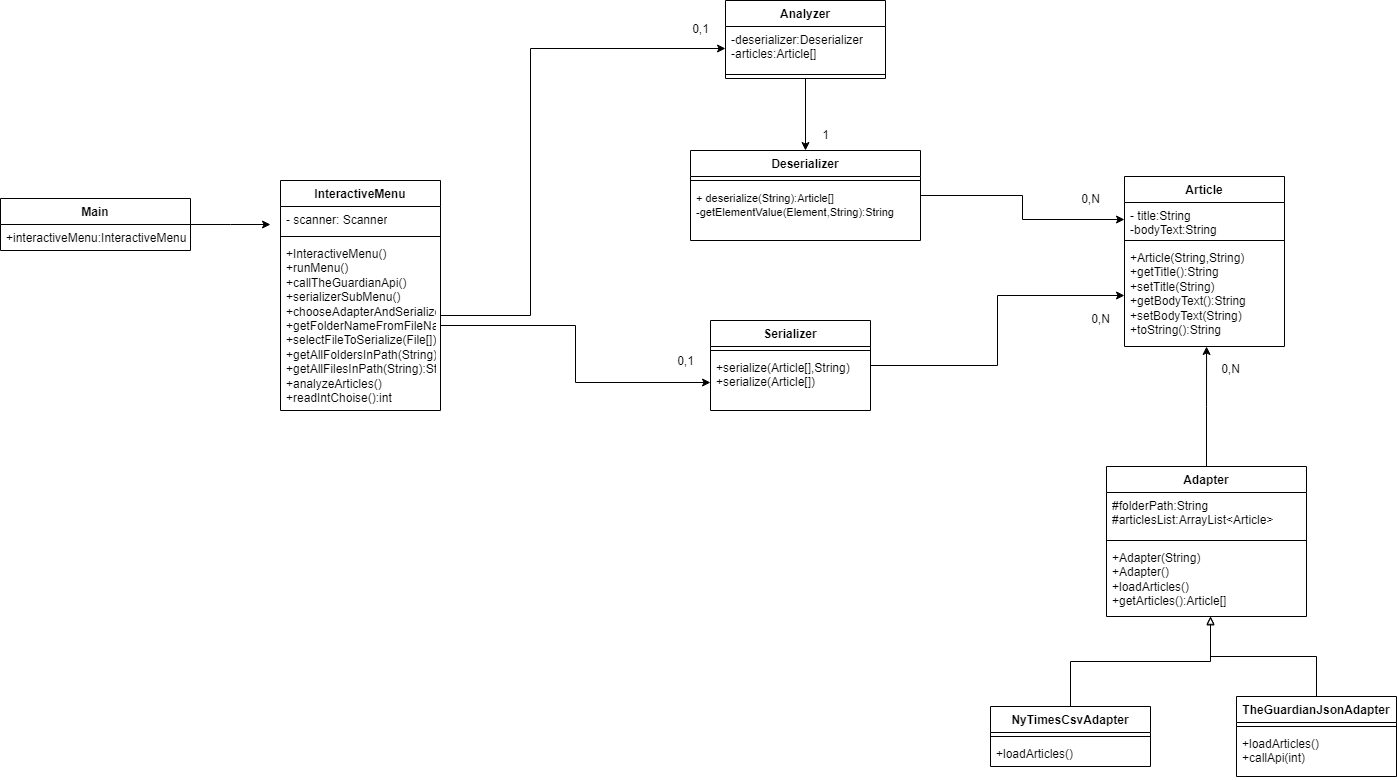

The diagram above was exported from draw.io. Its source (the exported page's mxGraphModel, read from the mxfile embedded in the PNG):
<mxGraphModel dx="3079" dy="1168" grid="1" gridSize="10" guides="1" tooltips="1" connect="1" arrows="1" fold="1" page="1" pageScale="1" pageWidth="827" pageHeight="1169" math="0" shadow="0">
  <root>
    <mxCell id="0" />
    <mxCell id="1" parent="0" />
    <mxCell id="2dfiWe0ThTmJHGcfgDFs-1" value="" style="edgeStyle=orthogonalEdgeStyle;rounded=0;orthogonalLoop=1;jettySize=auto;html=1;" parent="1" source="2dfiWe0ThTmJHGcfgDFs-2" edge="1">
      <mxGeometry relative="1" as="geometry">
        <mxPoint x="140" y="384" as="targetPoint" />
      </mxGeometry>
    </mxCell>
    <mxCell id="2dfiWe0ThTmJHGcfgDFs-2" value="Main" style="swimlane;fontStyle=1;align=center;verticalAlign=top;childLayout=stackLayout;horizontal=1;startSize=26;horizontalStack=0;resizeParent=1;resizeParentMax=0;resizeLast=0;collapsible=1;marginBottom=0;whiteSpace=wrap;html=1;" parent="1" vertex="1">
      <mxGeometry x="-130" y="358" width="190" height="52" as="geometry">
        <mxRectangle x="330" y="350" width="100" height="30" as="alternateBounds" />
      </mxGeometry>
    </mxCell>
    <mxCell id="2dfiWe0ThTmJHGcfgDFs-3" value="+interactiveMenu:InteractiveMenu" style="text;strokeColor=none;fillColor=none;align=left;verticalAlign=top;spacingLeft=4;spacingRight=4;overflow=hidden;rotatable=0;points=[[0,0.5],[1,0.5]];portConstraint=eastwest;whiteSpace=wrap;html=1;" parent="2dfiWe0ThTmJHGcfgDFs-2" vertex="1">
      <mxGeometry y="26" width="190" height="26" as="geometry" />
    </mxCell>
    <mxCell id="2dfiWe0ThTmJHGcfgDFs-4" style="edgeStyle=orthogonalEdgeStyle;rounded=0;orthogonalLoop=1;jettySize=auto;html=1;entryX=0;entryY=0.5;entryDx=0;entryDy=0;" parent="1" source="2dfiWe0ThTmJHGcfgDFs-5" target="2dfiWe0ThTmJHGcfgDFs-13" edge="1">
      <mxGeometry relative="1" as="geometry" />
    </mxCell>
    <mxCell id="2dfiWe0ThTmJHGcfgDFs-5" value="Deserializer" style="swimlane;fontStyle=1;align=center;verticalAlign=top;childLayout=stackLayout;horizontal=1;startSize=26;horizontalStack=0;resizeParent=1;resizeParentMax=0;resizeLast=0;collapsible=1;marginBottom=0;whiteSpace=wrap;html=1;" parent="1" vertex="1">
      <mxGeometry x="560" y="310" width="230" height="90" as="geometry" />
    </mxCell>
    <mxCell id="2dfiWe0ThTmJHGcfgDFs-6" value="" style="line;strokeWidth=1;fillColor=none;align=left;verticalAlign=middle;spacingTop=-1;spacingLeft=3;spacingRight=3;rotatable=0;labelPosition=right;points=[];portConstraint=eastwest;strokeColor=inherit;" parent="2dfiWe0ThTmJHGcfgDFs-5" vertex="1">
      <mxGeometry y="26" width="230" height="8" as="geometry" />
    </mxCell>
    <mxCell id="2dfiWe0ThTmJHGcfgDFs-7" value="&lt;font style=&quot;font-size: 11px;&quot;&gt;+ deserialize(String):Article[]&lt;br&gt;-getElementValue(Element,String):String&lt;br&gt;&lt;/font&gt;" style="text;strokeColor=none;fillColor=none;align=left;verticalAlign=top;spacingLeft=4;spacingRight=4;overflow=hidden;rotatable=0;points=[[0,0.5],[1,0.5]];portConstraint=eastwest;whiteSpace=wrap;html=1;" parent="2dfiWe0ThTmJHGcfgDFs-5" vertex="1">
      <mxGeometry y="34" width="230" height="56" as="geometry" />
    </mxCell>
    <mxCell id="2dfiWe0ThTmJHGcfgDFs-8" style="edgeStyle=orthogonalEdgeStyle;rounded=0;orthogonalLoop=1;jettySize=auto;html=1;entryX=0;entryY=0.5;entryDx=0;entryDy=0;" parent="1" source="2dfiWe0ThTmJHGcfgDFs-9" target="2dfiWe0ThTmJHGcfgDFs-15" edge="1">
      <mxGeometry relative="1" as="geometry">
        <mxPoint x="940" y="446.0000000000002" as="targetPoint" />
      </mxGeometry>
    </mxCell>
    <mxCell id="2dfiWe0ThTmJHGcfgDFs-9" value="Serializer" style="swimlane;fontStyle=1;align=center;verticalAlign=top;childLayout=stackLayout;horizontal=1;startSize=26;horizontalStack=0;resizeParent=1;resizeParentMax=0;resizeLast=0;collapsible=1;marginBottom=0;whiteSpace=wrap;html=1;" parent="1" vertex="1">
      <mxGeometry x="580" y="480" width="160" height="90" as="geometry" />
    </mxCell>
    <mxCell id="2dfiWe0ThTmJHGcfgDFs-10" value="" style="line;strokeWidth=1;fillColor=none;align=left;verticalAlign=middle;spacingTop=-1;spacingLeft=3;spacingRight=3;rotatable=0;labelPosition=right;points=[];portConstraint=eastwest;strokeColor=inherit;" parent="2dfiWe0ThTmJHGcfgDFs-9" vertex="1">
      <mxGeometry y="26" width="160" height="8" as="geometry" />
    </mxCell>
    <mxCell id="2dfiWe0ThTmJHGcfgDFs-11" value="+serialize(Article[],String)&lt;br&gt;+serialize(Article[])" style="text;strokeColor=none;fillColor=none;align=left;verticalAlign=top;spacingLeft=4;spacingRight=4;overflow=hidden;rotatable=0;points=[[0,0.5],[1,0.5]];portConstraint=eastwest;whiteSpace=wrap;html=1;" parent="2dfiWe0ThTmJHGcfgDFs-9" vertex="1">
      <mxGeometry y="34" width="160" height="56" as="geometry" />
    </mxCell>
    <mxCell id="2dfiWe0ThTmJHGcfgDFs-12" value="Article" style="swimlane;fontStyle=1;align=center;verticalAlign=top;childLayout=stackLayout;horizontal=1;startSize=26;horizontalStack=0;resizeParent=1;resizeParentMax=0;resizeLast=0;collapsible=1;marginBottom=0;whiteSpace=wrap;html=1;" parent="1" vertex="1">
      <mxGeometry x="994" y="336" width="160" height="170" as="geometry" />
    </mxCell>
    <mxCell id="2dfiWe0ThTmJHGcfgDFs-13" value="- title:String&lt;br&gt;-bodyText:String" style="text;strokeColor=none;fillColor=none;align=left;verticalAlign=top;spacingLeft=4;spacingRight=4;overflow=hidden;rotatable=0;points=[[0,0.5],[1,0.5]];portConstraint=eastwest;whiteSpace=wrap;html=1;" parent="2dfiWe0ThTmJHGcfgDFs-12" vertex="1">
      <mxGeometry y="26" width="160" height="34" as="geometry" />
    </mxCell>
    <mxCell id="2dfiWe0ThTmJHGcfgDFs-14" value="" style="line;strokeWidth=1;fillColor=none;align=left;verticalAlign=middle;spacingTop=-1;spacingLeft=3;spacingRight=3;rotatable=0;labelPosition=right;points=[];portConstraint=eastwest;strokeColor=inherit;" parent="2dfiWe0ThTmJHGcfgDFs-12" vertex="1">
      <mxGeometry y="60" width="160" height="8" as="geometry" />
    </mxCell>
    <mxCell id="2dfiWe0ThTmJHGcfgDFs-15" value="+Article(String,String)&lt;br&gt;+getTitle():String&lt;br&gt;+setTitle(String)&lt;br&gt;+getBodyText():String&lt;br&gt;+setBodyText(String)&lt;br&gt;+toString():String" style="text;strokeColor=none;fillColor=none;align=left;verticalAlign=top;spacingLeft=4;spacingRight=4;overflow=hidden;rotatable=0;points=[[0,0.5],[1,0.5]];portConstraint=eastwest;whiteSpace=wrap;html=1;" parent="2dfiWe0ThTmJHGcfgDFs-12" vertex="1">
      <mxGeometry y="68" width="160" height="102" as="geometry" />
    </mxCell>
    <mxCell id="2dfiWe0ThTmJHGcfgDFs-16" style="edgeStyle=orthogonalEdgeStyle;rounded=0;orthogonalLoop=1;jettySize=auto;html=1;entryX=0.513;entryY=1;entryDx=0;entryDy=0;entryPerimeter=0;" parent="1" source="2dfiWe0ThTmJHGcfgDFs-17" target="2dfiWe0ThTmJHGcfgDFs-15" edge="1">
      <mxGeometry relative="1" as="geometry" />
    </mxCell>
    <mxCell id="2dfiWe0ThTmJHGcfgDFs-17" value="Adapter" style="swimlane;fontStyle=1;align=center;verticalAlign=top;childLayout=stackLayout;horizontal=1;startSize=26;horizontalStack=0;resizeParent=1;resizeParentMax=0;resizeLast=0;collapsible=1;marginBottom=0;whiteSpace=wrap;html=1;" parent="1" vertex="1">
      <mxGeometry x="976" y="626" width="200" height="150" as="geometry" />
    </mxCell>
    <mxCell id="2dfiWe0ThTmJHGcfgDFs-18" value="#folderPath:String&lt;br&gt;#articlesList:ArrayList&amp;lt;Article&amp;gt;" style="text;strokeColor=none;fillColor=none;align=left;verticalAlign=top;spacingLeft=4;spacingRight=4;overflow=hidden;rotatable=0;points=[[0,0.5],[1,0.5]];portConstraint=eastwest;whiteSpace=wrap;html=1;" parent="2dfiWe0ThTmJHGcfgDFs-17" vertex="1">
      <mxGeometry y="26" width="200" height="44" as="geometry" />
    </mxCell>
    <mxCell id="2dfiWe0ThTmJHGcfgDFs-19" value="" style="line;strokeWidth=1;fillColor=none;align=left;verticalAlign=middle;spacingTop=-1;spacingLeft=3;spacingRight=3;rotatable=0;labelPosition=right;points=[];portConstraint=eastwest;strokeColor=inherit;" parent="2dfiWe0ThTmJHGcfgDFs-17" vertex="1">
      <mxGeometry y="70" width="200" height="8" as="geometry" />
    </mxCell>
    <mxCell id="2dfiWe0ThTmJHGcfgDFs-20" value="+Adapter(String)&lt;br&gt;+Adapter()&lt;br&gt;+loadArticles()&lt;br&gt;+getArticles():Article[]" style="text;strokeColor=none;fillColor=none;align=left;verticalAlign=top;spacingLeft=4;spacingRight=4;overflow=hidden;rotatable=0;points=[[0,0.5],[1,0.5]];portConstraint=eastwest;whiteSpace=wrap;html=1;" parent="2dfiWe0ThTmJHGcfgDFs-17" vertex="1">
      <mxGeometry y="78" width="200" height="72" as="geometry" />
    </mxCell>
    <mxCell id="2dfiWe0ThTmJHGcfgDFs-21" style="edgeStyle=orthogonalEdgeStyle;rounded=0;orthogonalLoop=1;jettySize=auto;html=1;entryX=0.52;entryY=1.005;entryDx=0;entryDy=0;entryPerimeter=0;endArrow=block;endFill=0;" parent="1" source="2dfiWe0ThTmJHGcfgDFs-22" target="2dfiWe0ThTmJHGcfgDFs-20" edge="1">
      <mxGeometry relative="1" as="geometry">
        <mxPoint x="1070" y="806" as="targetPoint" />
      </mxGeometry>
    </mxCell>
    <mxCell id="2dfiWe0ThTmJHGcfgDFs-22" value="NyTimesCsvAdapter" style="swimlane;fontStyle=1;align=center;verticalAlign=top;childLayout=stackLayout;horizontal=1;startSize=26;horizontalStack=0;resizeParent=1;resizeParentMax=0;resizeLast=0;collapsible=1;marginBottom=0;whiteSpace=wrap;html=1;" parent="1" vertex="1">
      <mxGeometry x="860" y="866" width="160" height="60" as="geometry" />
    </mxCell>
    <mxCell id="2dfiWe0ThTmJHGcfgDFs-23" value="" style="line;strokeWidth=1;fillColor=none;align=left;verticalAlign=middle;spacingTop=-1;spacingLeft=3;spacingRight=3;rotatable=0;labelPosition=right;points=[];portConstraint=eastwest;strokeColor=inherit;" parent="2dfiWe0ThTmJHGcfgDFs-22" vertex="1">
      <mxGeometry y="26" width="160" height="8" as="geometry" />
    </mxCell>
    <mxCell id="2dfiWe0ThTmJHGcfgDFs-24" value="+loadArticles()" style="text;strokeColor=none;fillColor=none;align=left;verticalAlign=top;spacingLeft=4;spacingRight=4;overflow=hidden;rotatable=0;points=[[0,0.5],[1,0.5]];portConstraint=eastwest;whiteSpace=wrap;html=1;" parent="2dfiWe0ThTmJHGcfgDFs-22" vertex="1">
      <mxGeometry y="34" width="160" height="26" as="geometry" />
    </mxCell>
    <mxCell id="2dfiWe0ThTmJHGcfgDFs-25" style="edgeStyle=orthogonalEdgeStyle;rounded=0;orthogonalLoop=1;jettySize=auto;html=1;entryX=0.52;entryY=0.995;entryDx=0;entryDy=0;entryPerimeter=0;endArrow=block;endFill=0;" parent="1" source="2dfiWe0ThTmJHGcfgDFs-26" target="2dfiWe0ThTmJHGcfgDFs-20" edge="1">
      <mxGeometry relative="1" as="geometry">
        <Array as="points">
          <mxPoint x="1186" y="816" />
          <mxPoint x="1080" y="816" />
        </Array>
      </mxGeometry>
    </mxCell>
    <mxCell id="2dfiWe0ThTmJHGcfgDFs-26" value="TheGuardianJsonAdapter" style="swimlane;fontStyle=1;align=center;verticalAlign=top;childLayout=stackLayout;horizontal=1;startSize=26;horizontalStack=0;resizeParent=1;resizeParentMax=0;resizeLast=0;collapsible=1;marginBottom=0;whiteSpace=wrap;html=1;" parent="1" vertex="1">
      <mxGeometry x="1106" y="856" width="160" height="80" as="geometry" />
    </mxCell>
    <mxCell id="2dfiWe0ThTmJHGcfgDFs-27" value="" style="line;strokeWidth=1;fillColor=none;align=left;verticalAlign=middle;spacingTop=-1;spacingLeft=3;spacingRight=3;rotatable=0;labelPosition=right;points=[];portConstraint=eastwest;strokeColor=inherit;" parent="2dfiWe0ThTmJHGcfgDFs-26" vertex="1">
      <mxGeometry y="26" width="160" height="8" as="geometry" />
    </mxCell>
    <mxCell id="2dfiWe0ThTmJHGcfgDFs-28" value="+loadArticles()&lt;br&gt;+callApi(int)" style="text;strokeColor=none;fillColor=none;align=left;verticalAlign=top;spacingLeft=4;spacingRight=4;overflow=hidden;rotatable=0;points=[[0,0.5],[1,0.5]];portConstraint=eastwest;whiteSpace=wrap;html=1;" parent="2dfiWe0ThTmJHGcfgDFs-26" vertex="1">
      <mxGeometry y="34" width="160" height="46" as="geometry" />
    </mxCell>
    <mxCell id="2dfiWe0ThTmJHGcfgDFs-29" style="edgeStyle=orthogonalEdgeStyle;rounded=0;orthogonalLoop=1;jettySize=auto;html=1;entryX=0.5;entryY=0;entryDx=0;entryDy=0;" parent="1" source="2dfiWe0ThTmJHGcfgDFs-30" target="2dfiWe0ThTmJHGcfgDFs-5" edge="1">
      <mxGeometry relative="1" as="geometry" />
    </mxCell>
    <mxCell id="2dfiWe0ThTmJHGcfgDFs-30" value="Analyzer" style="swimlane;fontStyle=1;align=center;verticalAlign=top;childLayout=stackLayout;horizontal=1;startSize=26;horizontalStack=0;resizeParent=1;resizeParentMax=0;resizeLast=0;collapsible=1;marginBottom=0;whiteSpace=wrap;html=1;" parent="1" vertex="1">
      <mxGeometry x="595" y="160" width="160" height="78" as="geometry" />
    </mxCell>
    <mxCell id="2dfiWe0ThTmJHGcfgDFs-31" value="-deserializer:Deserializer&lt;br&gt;-articles:Article[]" style="text;strokeColor=none;fillColor=none;align=left;verticalAlign=top;spacingLeft=4;spacingRight=4;overflow=hidden;rotatable=0;points=[[0,0.5],[1,0.5]];portConstraint=eastwest;whiteSpace=wrap;html=1;" parent="2dfiWe0ThTmJHGcfgDFs-30" vertex="1">
      <mxGeometry y="26" width="160" height="44" as="geometry" />
    </mxCell>
    <mxCell id="2dfiWe0ThTmJHGcfgDFs-32" value="" style="line;strokeWidth=1;fillColor=none;align=left;verticalAlign=middle;spacingTop=-1;spacingLeft=3;spacingRight=3;rotatable=0;labelPosition=right;points=[];portConstraint=eastwest;strokeColor=inherit;" parent="2dfiWe0ThTmJHGcfgDFs-30" vertex="1">
      <mxGeometry y="70" width="160" height="8" as="geometry" />
    </mxCell>
    <mxCell id="2dfiWe0ThTmJHGcfgDFs-33" value="0,1" style="text;html=1;align=center;verticalAlign=middle;resizable=0;points=[];autosize=1;strokeColor=none;fillColor=none;" parent="1" vertex="1">
      <mxGeometry x="535" y="506" width="40" height="30" as="geometry" />
    </mxCell>
    <mxCell id="2dfiWe0ThTmJHGcfgDFs-34" value="0,1" style="text;html=1;align=center;verticalAlign=middle;resizable=0;points=[];autosize=1;strokeColor=none;fillColor=none;" parent="1" vertex="1">
      <mxGeometry x="550" y="174" width="40" height="30" as="geometry" />
    </mxCell>
    <mxCell id="2dfiWe0ThTmJHGcfgDFs-35" value="1" style="text;html=1;align=center;verticalAlign=middle;resizable=0;points=[];autosize=1;strokeColor=none;fillColor=none;" parent="1" vertex="1">
      <mxGeometry x="680" y="280" width="30" height="30" as="geometry" />
    </mxCell>
    <mxCell id="2dfiWe0ThTmJHGcfgDFs-36" value="0,N" style="text;html=1;align=center;verticalAlign=middle;resizable=0;points=[];autosize=1;strokeColor=none;fillColor=none;" parent="1" vertex="1">
      <mxGeometry x="950" y="464" width="40" height="30" as="geometry" />
    </mxCell>
    <mxCell id="2dfiWe0ThTmJHGcfgDFs-37" value="0,N" style="text;html=1;align=center;verticalAlign=middle;resizable=0;points=[];autosize=1;strokeColor=none;fillColor=none;" parent="1" vertex="1">
      <mxGeometry x="940" y="344" width="40" height="30" as="geometry" />
    </mxCell>
    <mxCell id="2dfiWe0ThTmJHGcfgDFs-38" value="0,N" style="text;html=1;align=center;verticalAlign=middle;resizable=0;points=[];autosize=1;strokeColor=none;fillColor=none;" parent="1" vertex="1">
      <mxGeometry x="1080" y="514" width="40" height="30" as="geometry" />
    </mxCell>
    <mxCell id="2dfiWe0ThTmJHGcfgDFs-39" value="InteractiveMenu" style="swimlane;fontStyle=1;align=center;verticalAlign=top;childLayout=stackLayout;horizontal=1;startSize=26;horizontalStack=0;resizeParent=1;resizeParentMax=0;resizeLast=0;collapsible=1;marginBottom=0;whiteSpace=wrap;html=1;" parent="1" vertex="1">
      <mxGeometry x="150" y="340" width="160" height="230" as="geometry" />
    </mxCell>
    <mxCell id="2dfiWe0ThTmJHGcfgDFs-40" value="- scanner: Scanner  " style="text;strokeColor=none;fillColor=none;align=left;verticalAlign=top;spacingLeft=4;spacingRight=4;overflow=hidden;rotatable=0;points=[[0,0.5],[1,0.5]];portConstraint=eastwest;whiteSpace=wrap;html=1;" parent="2dfiWe0ThTmJHGcfgDFs-39" vertex="1">
      <mxGeometry y="26" width="160" height="26" as="geometry" />
    </mxCell>
    <mxCell id="2dfiWe0ThTmJHGcfgDFs-41" value="" style="line;strokeWidth=1;fillColor=none;align=left;verticalAlign=middle;spacingTop=-1;spacingLeft=3;spacingRight=3;rotatable=0;labelPosition=right;points=[];portConstraint=eastwest;strokeColor=inherit;" parent="2dfiWe0ThTmJHGcfgDFs-39" vertex="1">
      <mxGeometry y="52" width="160" height="8" as="geometry" />
    </mxCell>
    <mxCell id="2dfiWe0ThTmJHGcfgDFs-42" value="+InteractiveMenu()&lt;br&gt;+runMenu()&lt;br&gt;+callTheGuardianApi()&lt;br&gt;+serializerSubMenu()&lt;br&gt;+chooseAdapterAndSerialize(File[])&lt;br&gt;+getFolderNameFromFileName(String)&lt;br&gt;+selectFileToSerialize(File[]):File[]&lt;br&gt;+getAllFoldersInPath(String):File[]&lt;br&gt;+getAllFilesInPath(String):String[]&lt;br&gt;+analyzeArticles()&lt;br&gt;+readIntChoise():int" style="text;strokeColor=none;fillColor=none;align=left;verticalAlign=top;spacingLeft=4;spacingRight=4;overflow=hidden;rotatable=0;points=[[0,0.5],[1,0.5]];portConstraint=eastwest;whiteSpace=wrap;html=1;" parent="2dfiWe0ThTmJHGcfgDFs-39" vertex="1">
      <mxGeometry y="60" width="160" height="170" as="geometry" />
    </mxCell>
    <mxCell id="2dfiWe0ThTmJHGcfgDFs-43" style="edgeStyle=orthogonalEdgeStyle;rounded=0;orthogonalLoop=1;jettySize=auto;html=1;entryX=0;entryY=0.5;entryDx=0;entryDy=0;" parent="1" source="2dfiWe0ThTmJHGcfgDFs-42" target="2dfiWe0ThTmJHGcfgDFs-31" edge="1">
      <mxGeometry relative="1" as="geometry">
        <Array as="points">
          <mxPoint x="400" y="475" />
          <mxPoint x="400" y="208" />
        </Array>
      </mxGeometry>
    </mxCell>
    <mxCell id="2dfiWe0ThTmJHGcfgDFs-44" style="edgeStyle=orthogonalEdgeStyle;rounded=0;orthogonalLoop=1;jettySize=auto;html=1;entryX=0;entryY=0.5;entryDx=0;entryDy=0;" parent="1" source="2dfiWe0ThTmJHGcfgDFs-42" target="2dfiWe0ThTmJHGcfgDFs-11" edge="1">
      <mxGeometry relative="1" as="geometry" />
    </mxCell>
  </root>
</mxGraphModel>